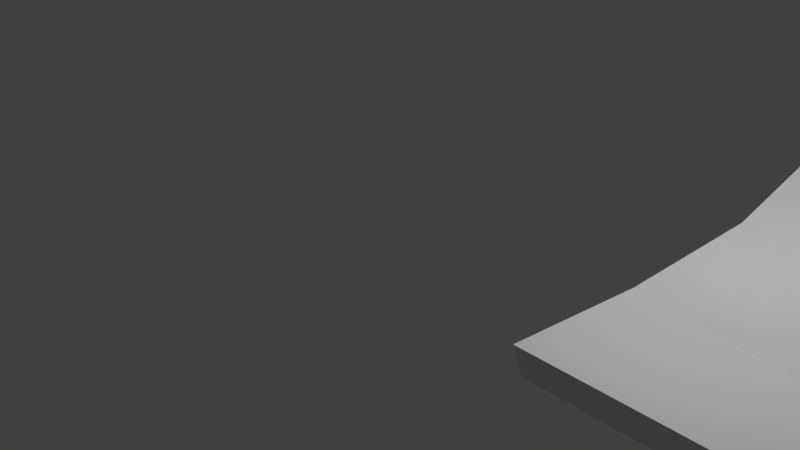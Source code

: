 # Source: spiralramp.blend  (saved by Blender 2.79.0; exported with 4.5.12 LTS)
import bpy
from mathutils import Matrix  # noqa: F401  (used for matrix-valued properties, if any)

bpy.ops.wm.read_factory_settings(use_empty=True)
scene = bpy.context.scene
scene.name = 'Scene'

# ---- collections
col_collection_1 = bpy.data.collections.new('Collection 1'); scene.collection.children.link(col_collection_1)

# ---- materials (node trees are filled in below, after node groups)
mat_material = bpy.data.materials.new('Material')
mat_material.alpha_threshold = 0.0
mat_material.use_transparent_shadow = False
mat_material.roughness = 0.5
mat_material.line_color = (0.0, 0.0, 0.0, 1.0)

# ---- material node trees

# ---- world
world_world = bpy.data.worlds.new('World'); scene.world = world_world
world_world.color = (0.05088, 0.05088, 0.05088)
world_world.use_sun_shadow = False
world_world.sun_shadow_jitter_overblur = 0.0
world_world.cycles.sampling_method = 'MANUAL'

# ---- cameras
cam_camera = bpy.data.cameras.new('Camera')
cam_camera.clip_end = 100.0
cam_camera.lens = 35.0
cam_camera.sensor_width = 32.0
cam_camera.sensor_height = 18.0
cam_camera.ortho_scale = 7.314
cam_camera.dof.focus_distance = 0.0
cam_camera.dof.aperture_fstop = 128.0

# ---- lights
light_lamp = bpy.data.lights.new('Lamp', 'POINT')
light_lamp.transmission_factor = 0.0
light_lamp.cutoff_distance = 30.0
light_lamp.energy = 100.0
light_lamp.shadow_buffer_clip_start = 1.001
light_lamp.shadow_soft_size = 0.1
light_lamp.shadow_maximum_resolution = 0.006
light_lamp.use_absolute_resolution = True

# ---- meshes
me_cube = bpy.data.meshes.new('Cube')
me_cube.from_pydata([(2.138, -1.0, 1.0), (-0.425, -1.0, 1.0), (1.905, 2.646, 5.392), (-0.3684, 1.249, 1.568), (1.705, 6.399, 12.14), (-0.3129, 3.672, 3.837), (1.557, 10.17, 21.13), (-0.3145, 6.212, 7.803), (1.395, 13.87, 32.22), (-0.3015, 8.804, 13.42), (1.267, 17.4, 45.18), (-0.3317, 11.38, 20.59), (1.049, 20.69, 59.76), (-0.3854, 13.89, 29.2), (0.7447, 23.64, 75.66), (-0.5043, 16.24, 39.06), (0.3602, 26.18, 92.54), (-0.6865, 18.39, 49.98), (-0.09607, 28.25, 110.0), (-0.9282, 20.28, 61.73), (-0.6142, 29.78, 127.7), (-1.224, 21.84, 74.04), (-1.183, 30.73, 145.3), (-1.568, 23.04, 86.64), (-1.788, 31.08, 162.2), (-1.952, 23.84, 99.24), (-2.417, 30.79, 178.2), (-2.367, 24.21, 111.6), (-3.055, 29.87, 192.9), (-2.802, 24.13, 123.3), (-3.686, 28.32, 205.9), (-3.247, 23.59, 134.1), (-4.294, 26.19, 216.9), (-3.691, 22.6, 143.9), (-4.866, 23.49, 225.6), (-4.123, 21.17, 152.2), (-5.387, 20.3, 231.9), (-4.532, 19.33, 159.0), (-5.843, 16.67, 235.5), (-4.906, 17.11, 164.0), (-6.223, 12.69, 236.3), (-5.236, 14.57, 167.1), (-6.516, 8.436, 234.3), (-5.512, 11.75, 168.2), (-6.714, 4.012, 229.6), (-5.727, 8.727, 167.3), (-6.811, -0.4847, 222.2), (-5.873, 5.56, 164.4), (-6.802, -4.95, 212.3), (-5.946, 2.326, 159.5), (-6.686, -9.28, 200.0), (-5.943, -0.8982, 152.7), (-6.464, -13.37, 185.7), (-5.861, -4.035, 144.2), (2.152, -1.351, 6.108), (-0.4106, -1.351, 6.108), (1.919, 2.295, 10.5), (-0.3539, 0.8975, 6.675), (1.719, 6.048, 17.25), (-0.2984, 3.321, 8.944), (1.571, 9.818, 26.24), (-0.3, 5.861, 12.91), (1.41, 13.52, 37.33), (-0.287, 8.453, 18.53), (1.282, 17.05, 50.29), (-0.3172, 11.03, 25.7), (1.064, 20.34, 64.87), (-0.3709, 13.53, 34.31), (0.7591, 23.29, 80.77), (-0.4899, 15.89, 44.17), (0.3747, 25.83, 97.64), (-0.672, 18.04, 55.09), (-0.08162, 27.9, 115.1), (-0.9138, 19.93, 66.84), (-0.5998, 29.43, 132.8), (-1.21, 21.49, 79.15), (-1.168, 30.38, 150.4), (-1.554, 22.69, 91.75), (-1.774, 30.73, 167.3), (-1.938, 23.49, 104.3), (-2.403, 30.44, 183.4), (-2.352, 23.86, 116.7), (-3.04, 29.52, 198.0), (-2.787, 23.78, 128.4), (-3.671, 27.97, 211.0), (-3.233, 23.24, 139.2), (-4.28, 25.83, 222.0), (-3.677, 22.25, 149.0), (-4.852, 23.14, 230.7), (-4.109, 20.82, 157.3), (-5.372, 19.95, 237.0), (-4.517, 18.98, 164.1), (-5.829, 16.32, 240.6), (-4.891, 16.76, 169.1), (-6.208, 12.34, 241.4), (-5.221, 14.22, 172.2), (-6.502, 8.084, 239.4), (-5.497, 11.4, 173.3), (-6.7, 3.66, 234.7), (-5.712, 8.376, 172.4), (-6.796, -0.836, 227.3), (-5.859, 5.209, 169.5), (-6.787, -5.301, 217.4), (-5.932, 1.975, 164.6), (-6.672, -9.631, 205.1), (-5.928, -1.25, 157.8), (-6.45, -13.72, 190.8), (-5.847, -4.386, 149.3), (2.141, 1.544, 26.62), (2.374, -2.102, 22.23), (1.941, 5.297, 33.37), (1.793, 9.068, 42.37), (1.632, 12.77, 53.45), (1.504, 16.3, 66.42), (1.285, 19.59, 81.0), (0.9808, 22.54, 96.89), (0.5964, 25.08, 113.8), (0.1401, 27.15, 131.3), (-0.378, 28.68, 149.0), (-0.9465, 29.63, 166.5), (-1.552, 29.97, 183.5), (-2.181, 29.69, 199.5), (-2.819, 28.77, 214.2), (-3.449, 27.22, 227.1), (-4.058, 25.08, 238.1), (-4.63, 22.39, 246.9), (-5.151, 19.2, 253.1), (-5.607, 15.57, 256.7), (-5.987, 11.58, 257.5), (-6.28, 7.334, 255.6), (-6.478, 2.91, 250.8), (-6.574, -1.587, 243.4), (-6.566, -6.052, 233.5), (-6.45, -10.38, 221.2), (-6.228, -14.47, 207.0), (2.156, 1.193, 31.73), (2.388, -2.453, 27.34), (1.955, 4.946, 38.48), (1.808, 8.716, 47.47), (1.646, 12.41, 58.56), (1.518, 15.95, 71.52), (1.3, 19.23, 86.1), (0.9953, 22.19, 102.0), (0.6109, 24.73, 118.9), (0.1546, 26.8, 136.4), (-0.3636, 28.33, 154.1), (-0.932, 29.28, 171.6), (-1.538, 29.62, 188.6), (-2.167, 29.34, 204.6), (-2.804, 28.41, 219.3), (-3.435, 26.87, 232.2), (-4.044, 24.73, 243.2), (-4.616, 22.04, 252.0), (-5.136, 18.84, 258.2), (-5.593, 15.22, 261.8), (-5.972, 11.23, 262.6), (-6.265, 6.982, 260.7), (-6.463, 2.558, 255.9), (-6.56, -1.938, 248.5), (-6.551, -6.403, 238.6), (-6.435, -10.73, 226.3), (-6.214, -14.82, 212.1)], [], [(0, 1, 3, 2), (2, 3, 5, 4), (4, 5, 7, 6), (6, 7, 9, 8), (8, 9, 11, 10), (10, 11, 13, 12), (12, 13, 15, 14), (14, 15, 17, 16), (16, 17, 19, 18), (18, 19, 21, 20), (20, 21, 23, 22), (22, 23, 25, 24), (24, 25, 27, 26), (26, 27, 29, 28), (28, 29, 31, 30), (30, 31, 33, 32), (32, 33, 35, 34), (34, 35, 37, 36), (36, 37, 39, 38), (38, 39, 41, 40), (40, 41, 43, 42), (42, 43, 45, 44), (44, 45, 47, 46), (46, 47, 49, 48), (48, 49, 51, 50), (50, 51, 53, 52), (54, 56, 57, 55), (56, 58, 59, 57), (58, 60, 61, 59), (60, 62, 63, 61), (62, 64, 65, 63), (64, 66, 67, 65), (66, 68, 69, 67), (68, 70, 71, 69), (70, 72, 73, 71), (72, 74, 75, 73), (74, 76, 77, 75), (76, 78, 79, 77), (78, 80, 81, 79), (80, 82, 83, 81), (82, 84, 85, 83), (84, 86, 87, 85), (86, 88, 89, 87), (88, 90, 91, 89), (90, 92, 93, 91), (92, 94, 95, 93), (94, 96, 97, 95), (96, 98, 99, 97), (98, 100, 101, 99), (100, 102, 103, 101), (102, 104, 105, 103), (104, 106, 107, 105), (76, 74, 145, 146), (49, 103, 105, 51), (20, 22, 119, 118), (58, 56, 135, 137), (15, 69, 71, 17), (53, 107, 106, 52), (33, 87, 89, 35), (2, 4, 110, 108), (51, 105, 107, 53), (92, 90, 153, 154), (36, 38, 127, 126), (17, 71, 73, 19), (0, 54, 55, 1), (35, 89, 91, 37), (74, 72, 144, 145), (18, 20, 118, 117), (1, 55, 57, 3), (19, 73, 75, 21), (56, 54, 136, 135), (37, 91, 93, 39), (0, 2, 108, 109), (90, 88, 152, 153), (3, 57, 59, 5), (21, 75, 77, 23), (34, 36, 126, 125), (39, 93, 95, 41), (72, 70, 143, 144), (16, 18, 117, 116), (5, 59, 61, 7), (23, 77, 79, 25), (106, 104, 160, 161), (41, 95, 97, 43), (50, 52, 134, 133), (88, 86, 151, 152), (7, 61, 63, 9), (25, 79, 81, 27), (32, 34, 125, 124), (43, 97, 99, 45), (70, 68, 142, 143), (14, 16, 116, 115), (9, 63, 65, 11), (27, 81, 83, 29), (104, 102, 159, 160), (45, 99, 101, 47), (48, 50, 133, 132), (86, 84, 150, 151), (11, 65, 67, 13), (29, 83, 85, 31), (30, 32, 124, 123), (47, 101, 103, 49), (68, 66, 141, 142), (12, 14, 115, 114), (13, 67, 69, 15), (31, 85, 87, 33), (115, 142, 141, 114), (124, 151, 150, 123), (133, 160, 159, 132), (116, 143, 142, 115), (125, 152, 151, 124), (134, 161, 160, 133), (117, 144, 143, 116), (126, 153, 152, 125), (108, 135, 136, 109), (118, 145, 144, 117), (127, 154, 153, 126), (110, 137, 135, 108), (119, 146, 145, 118), (128, 155, 154, 127), (111, 138, 137, 110), (120, 147, 146, 119), (129, 156, 155, 128), (112, 139, 138, 111), (121, 148, 147, 120), (130, 157, 156, 129), (113, 140, 139, 112), (122, 149, 148, 121), (131, 158, 157, 130), (114, 141, 140, 113), (123, 150, 149, 122), (132, 159, 158, 131), (38, 40, 128, 127), (94, 92, 154, 155), (4, 6, 111, 110), (60, 58, 137, 138), (22, 24, 120, 119), (78, 76, 146, 147), (40, 42, 129, 128), (52, 106, 161, 134), (96, 94, 155, 156), (6, 8, 112, 111), (62, 60, 138, 139), (24, 26, 121, 120), (80, 78, 147, 148), (42, 44, 130, 129), (98, 96, 156, 157), (8, 10, 113, 112), (64, 62, 139, 140), (26, 28, 122, 121), (82, 80, 148, 149), (44, 46, 131, 130), (100, 98, 157, 158), (10, 12, 114, 113), (66, 64, 140, 141), (54, 0, 109, 136), (28, 30, 123, 122), (84, 82, 149, 150), (46, 48, 132, 131), (102, 100, 158, 159)])
me_cube.materials.append(mat_material)
me_cube.use_remesh_preserve_volume = False
me_cube.use_remesh_preserve_attributes = False
me_cube.use_mirror_vertex_groups = False
me_cube.update()

# ---- objects
ob_cube = bpy.data.objects.new('Cube', me_cube)
ob_lamp = bpy.data.objects.new('Lamp', light_lamp)
ob_camera = bpy.data.objects.new('Camera', cam_camera)

# ---- transforms, parenting, visibility, modifiers, constraints
ob_cube.location = (5.241, -1.006, 2.056)
ob_cube.scale = (1.918, 0.3304, 0.04739)
ob_cube.lock_rotations_4d = False
ob_cube.empty_display_type = 'ARROWS'
ob_cube.lineart.crease_threshold = 0.0
ob_lamp.location = (4.855, -0.5515, 4.722)
ob_lamp.rotation_euler = (0.6503, 0.05522, 1.866)
ob_lamp.scale = (0.4517, 0.4517, 0.4517)
ob_lamp.lock_rotations_4d = False
ob_lamp.empty_display_type = 'ARROWS'
ob_lamp.color = (0.0, 0.0, 0.0, 0.0)
ob_lamp.lineart.crease_threshold = 0.0
ob_camera.location = (6.393, -3.945, 4.469)
ob_camera.rotation_euler = (1.109, 0.0, 0.8149)
ob_camera.scale = (0.4517, 0.4517, 0.4517)
ob_camera.lock_rotations_4d = False
ob_camera.empty_display_type = 'ARROWS'
ob_camera.color = (0.0, 0.0, 0.0, 0.0)
ob_camera.display_type = 'WIRE'
ob_camera.lineart.crease_threshold = 0.0

# ---- collection membership
col_collection_1.objects.link(ob_cube)
col_collection_1.objects.link(ob_lamp)
col_collection_1.objects.link(ob_camera)

# ---- scene / render settings (as saved in the file)
scene.camera = ob_camera
scene.frame_start = 1; scene.frame_end = 250; scene.frame_set(1)
scene.render.engine = 'BLENDER_EEVEE_NEXT'
scene.render.resolution_percentage = 50
scene.render.dither_intensity = 0.0
scene.cycles.use_denoising = False
scene.cycles.samples = 128
scene.cycles.sampling_pattern = 'TABULATED_SOBOL'
scene.cycles.use_adaptive_sampling = False
scene.cycles.use_light_tree = False
scene.cycles.blur_glossy = 0.0
scene.cycles.sample_clamp_indirect = 0.0
scene.view_settings.view_transform = 'Standard'
bpy.context.view_layer.update()
